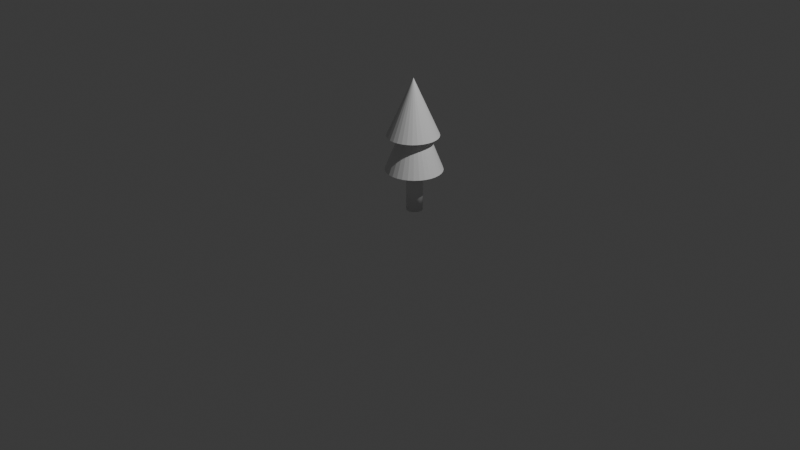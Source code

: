 # Source: Tree.blend  (saved by Blender 4.3.34; exported with 4.5.12 LTS)
import bpy
from mathutils import Matrix  # noqa: F401  (used for matrix-valued properties, if any)

bpy.ops.wm.read_factory_settings(use_empty=True)
scene = bpy.context.scene
scene.name = 'Scene'

# ---- collections
col_collection = bpy.data.collections.new('Collection'); scene.collection.children.link(col_collection)

# ---- materials (node trees are filled in below, after node groups)
mat_material = bpy.data.materials.new('Material')
mat_material.alpha_threshold = 0.0
mat_material.roughness = 0.5
mat_material.line_color = (0.0, 0.0, 0.0, 1.0)

# ---- material node trees
mat_material.use_nodes = True; mat_material.node_tree.nodes.clear()
_N = mat_material.node_tree.nodes; _L = mat_material.node_tree.links
n0 = _N.new('ShaderNodeOutputMaterial'); n0.name = 'Material Output'; n0.location = (300, 300)
n1 = _N.new('ShaderNodeBsdfPrincipled'); n1.name = 'Principled BSDF'; n1.location = (10, 300)
n1.inputs[3].default_value = 1.45
_L.new(n1.outputs[0], n0.inputs[0])
n0.is_active_output = True

# ---- world
world_world = bpy.data.worlds.new('World'); scene.world = world_world
world_world.use_nodes = True; world_world.node_tree.nodes.clear()
_N = world_world.node_tree.nodes; _L = world_world.node_tree.links
n0 = _N.new('ShaderNodeOutputWorld'); n0.name = 'World Output'; n0.location = (300, 300)
n1 = _N.new('ShaderNodeBackground'); n1.name = 'Background'; n1.location = (10, 300)
n1.inputs[0].default_value = (0.05088, 0.05088, 0.05088, 1.0)
_L.new(n1.outputs[0], n0.inputs[0])
n0.is_active_output = True
world_world.color = (0.05088, 0.05088, 0.05088)
world_world.sun_shadow_jitter_overblur = 0.0

# ---- cameras
cam_camera = bpy.data.cameras.new('Camera')
cam_camera.clip_end = 100.0
cam_camera.ortho_scale = 7.314

# ---- lights
light_light = bpy.data.lights.new('Light', 'POINT')
light_light.energy = 1000.0
light_light.shadow_soft_size = 0.1

# ---- meshes
me_cube = bpy.data.meshes.new('Cube')
me_cube.from_pydata([(3.594, 1.467, 3.843), (3.422, -0.8766, -1.009), (3.297, -0.8766, -1.009), (3.547, -0.8766, -1.009), (3.547, -0.8766, -0.7856), (3.297, -0.7092, -1.009), (3.422, -0.7092, -1.009), (3.422, -0.8766, -1.009), (3.547, -0.7092, -1.009), (3.547, -0.7092, -0.7856), (3.297, -0.8766, -1.009), (3.297, -0.7092, -1.009), (3.422, -0.7092, -1.009), (3.547, -0.8766, -0.7856), (3.547, -0.7575, -0.7856), (19.77, 1.357, -1.283), (19.77, -0.1051, -1.283), (20.85, 1.357, -0.516), (20.85, -0.1051, -0.516), (21.11, 1.357, 0.2837), (21.11, -0.1051, 0.2837), (-0.1007, 0.3987, -0.02436), (-0.1007, 0.3987, 0.6276), (-0.08359, 0.3971, -0.02436), (-0.08359, 0.3971, 0.6276), (-0.06719, 0.3921, -0.02436), (-0.06719, 0.3921, 0.6276), (-0.05207, 0.3841, -0.02436), (-0.05207, 0.3841, 0.6276), (-0.03882, 0.3733, -0.02436), (-0.03882, 0.3733, 0.6276), (-0.02794, 0.3602, -0.02436), (-0.02794, 0.3602, 0.6276), (-0.01986, 0.3452, -0.02436), (-0.01986, 0.3452, 0.6276), (-0.01488, 0.3289, -0.02436), (-0.01488, 0.3289, 0.6276), (-0.0132, 0.312, -0.02436), (-0.0132, 0.312, 0.6276), (-0.01488, 0.2951, -0.02436), (-0.01488, 0.2951, 0.6276), (-0.01986, 0.2788, -0.02436), (-0.01986, 0.2788, 0.6276), (-0.02794, 0.2638, -0.02436), (-0.02794, 0.2638, 0.6276), (-0.03882, 0.2506, -0.02436), (-0.03882, 0.2506, 0.6276), (-0.05207, 0.2399, -0.02436), (-0.05207, 0.2399, 0.6276), (-0.06719, 0.2318, -0.02436), (-0.06719, 0.2318, 0.6276), (-0.08359, 0.2269, -0.02436), (-0.08359, 0.2269, 0.6276), (-0.1007, 0.2252, -0.02436), (-0.1007, 0.2252, 0.6276), (-0.1177, 0.2269, -0.02436), (-0.1177, 0.2269, 0.6276), (-0.1341, 0.2318, -0.02436), (-0.1341, 0.2318, 0.6276), (-0.1492, 0.2399, -0.02436), (-0.1492, 0.2399, 0.6276), (-0.1625, 0.2506, -0.02436), (-0.1625, 0.2506, 0.6276), (-0.1734, 0.2638, -0.02436), (-0.1734, 0.2638, 0.6276), (-0.1814, 0.2788, -0.02436), (-0.1814, 0.2788, 0.6276), (-0.1864, 0.2951, -0.02436), (-0.1864, 0.2951, 0.6276), (-0.1881, 0.312, -0.02436), (-0.1881, 0.312, 0.6276), (-0.1864, 0.3289, -0.02436), (-0.1864, 0.3289, 0.6276), (-0.1814, 0.3452, -0.02436), (-0.1814, 0.3452, 0.6276), (-0.1734, 0.3602, -0.02436), (-0.1734, 0.3602, 0.6276), (-0.1625, 0.3733, -0.02436), (-0.1625, 0.3733, 0.6276), (-0.1492, 0.3841, -0.02436), (-0.1492, 0.3841, 0.6276), (-0.1341, 0.3921, -0.02436), (-0.1341, 0.3921, 0.6276), (-0.1177, 0.3971, -0.02436), (-0.1177, 0.3971, 0.6276), (-0.1062, 0.6097, 0.4251), (0.1724, 0.4238, 0.4251), (0.1445, 0.4759, 0.4251), (0.107, 0.5215, 0.4251), (0.06131, 0.5589, 0.4251), (0.009178, 0.5867, 0.4251), (-0.04739, 0.6039, 0.4251), (0.1895, 0.3673, 0.4251), (0.1953, 0.3086, 0.4251), (0.1895, 0.2499, 0.4251), (0.1724, 0.1934, 0.4251), (0.1445, 0.1414, 0.4251), (0.107, 0.09573, 0.4251), (0.06131, 0.0583, 0.4251), (0.009178, 0.03048, 0.4251), (-0.04739, 0.01334, 0.4251), (-0.1062, 0.00756, 0.4251), (-0.165, 0.01334, 0.4251), (-0.2216, 0.03048, 0.4251), (-0.2737, 0.0583, 0.4251), (-0.3194, 0.09573, 0.4251), (-0.3569, 0.1414, 0.4251), (-0.3848, 0.1934, 0.4251), (-0.402, 0.2499, 0.4251), (-0.4078, 0.3086, 0.4251), (-0.402, 0.3673, 0.4251), (-0.3848, 0.4238, 0.4251), (-0.3569, 0.4759, 0.4251), (-0.3194, 0.5215, 0.4251), (-0.2737, 0.5589, 0.4251), (-0.2216, 0.5867, 0.4251), (-0.165, 0.6039, 0.4251), (-0.1062, 0.3086, 1.176), (-0.1122, 0.5734, 0.7957), (-0.05958, 0.5681, 0.7957), (-0.008951, 0.5525, 0.7957), (0.03771, 0.527, 0.7957), (0.07861, 0.4927, 0.7957), (0.1122, 0.451, 0.7957), (0.1371, 0.4033, 0.7957), (0.1525, 0.3516, 0.7957), (0.1577, 0.2979, 0.7957), (0.1525, 0.2441, 0.7957), (0.1371, 0.1924, 0.7957), (0.1122, 0.1447, 0.7957), (0.07861, 0.103, 0.7957), (0.03771, 0.06871, 0.7957), (-0.008951, 0.04324, 0.7957), (-0.05958, 0.02756, 0.7957), (-0.1122, 0.02227, 0.7957), (-0.1649, 0.02756, 0.7957), (-0.2155, 0.04324, 0.7957), (-0.2622, 0.06871, 0.7957), (-0.3031, 0.103, 0.7957), (-0.3366, 0.1447, 0.7957), (-0.3616, 0.1924, 0.7957), (-0.3769, 0.2441, 0.7957), (-0.3821, 0.2979, 0.7957), (-0.3769, 0.3516, 0.7957), (-0.3616, 0.4033, 0.7957), (-0.3366, 0.451, 0.7957), (-0.3031, 0.4927, 0.7957), (-0.2622, 0.527, 0.7957), (-0.2155, 0.5525, 0.7957), (-0.1649, 0.5681, 0.7957), (-0.1122, 0.2979, 1.4), (28.14, 1.228, -0.6787), (28.14, 1.228, -0.6587), (28.14, 0.2284, -0.6587), (29.14, 1.228, -0.6587), (28.64, 1.228, -0.6587), (29.64, 1.228, -0.6587), (28.39, 1.228, -0.6587), (29.39, 1.228, -0.6587), (28.89, 1.228, -0.6587), (29.89, 1.228, -0.6587), (28.26, 1.228, -0.6587), (29.26, 1.228, -0.6587), (28.76, 1.228, -0.6587), (29.76, 1.228, -0.6587), (28.51, 1.228, -0.6587), (29.51, 1.228, -0.6587), (29.01, 1.228, -0.6587), (30.01, 1.228, -0.6587), (28.2, 1.228, -0.6587), (28.14, 0.2909, -0.6587), (29.2, 1.228, -0.6587), (28.7, 1.228, -0.6587), (29.7, 1.228, -0.6587), (28.45, 1.228, -0.6587), (29.45, 1.228, -0.6587), (28.95, 1.228, -0.6587), (29.95, 1.228, -0.6587), (28.33, 1.228, -0.6587), (29.33, 1.228, -0.6587), (28.83, 1.228, -0.6587), (29.83, 1.228, -0.6587), (28.58, 1.228, -0.6587), (29.58, 1.228, -0.6587), (29.08, 1.228, -0.6587), (30.08, 1.228, -0.6587), (28.14, -0.7404, -0.6587), (28.17, 1.228, -0.6587), (28.14, 0.2596, -0.6587), (29.17, 1.228, -0.6587), (28.67, 1.228, -0.6587), (29.67, 1.228, -0.6587), (28.42, 1.228, -0.6587), (29.42, 1.228, -0.6587), (28.92, 1.228, -0.6587), (29.92, 1.228, -0.6587), (28.3, 1.228, -0.6587), (29.3, 1.228, -0.6587), (28.8, 1.228, -0.6587), (29.8, 1.228, -0.6587), (28.55, 1.228, -0.6587), (29.55, 1.228, -0.6587), (29.05, 1.228, -0.6587), (30.05, 1.228, -0.6587), (28.23, 1.228, -0.6587), (28.14, 0.3221, -0.6587), (29.23, 1.228, -0.6587), (28.73, 1.228, -0.6587), (29.73, 1.228, -0.6587), (28.48, 1.228, -0.6587), (29.48, 1.228, -0.6587), (28.98, 1.228, -0.6587), (29.98, 1.228, -0.6587), (28.36, 1.228, -0.6587), (29.36, 1.228, -0.6587), (28.86, 1.228, -0.6587), (29.86, 1.228, -0.6587), (28.61, 1.228, -0.6587), (29.61, 1.228, -0.6587), (29.11, 1.228, -0.6587), (28.14, 1.197, -0.6587), (30.11, 1.228, -0.6587), (32.43, 0.2284, -0.6587), (32.43, 0.7284, -0.6587), (32.43, -0.2716, -0.6587), (32.43, 0.9784, -0.6587), (32.43, -0.02163, -0.6587), (32.43, 0.4784, -0.6587), (32.43, -0.5216, -0.6587), (32.43, 1.103, -0.6587), (32.43, 0.1034, -0.6587), (32.43, 0.6034, -0.6587), (32.43, -0.3966, -0.6587), (32.43, 0.8534, -0.6587), (32.43, -0.1466, -0.6587), (32.43, 0.3534, -0.6587), (32.43, -0.6466, -0.6587), (32.43, 1.166, -0.6587), (32.43, 0.1659, -0.6587), (32.43, 0.6659, -0.6587), (32.43, -0.3341, -0.6587), (32.43, 0.9159, -0.6587), (32.43, -0.08413, -0.6587), (32.43, 0.4159, -0.6587), (32.43, -0.5841, -0.6587), (32.43, 1.041, -0.6587), (32.43, 0.04087, -0.6587), (32.43, 0.5409, -0.6587), (32.43, -0.4591, -0.6587), (32.43, 0.7909, -0.6587), (32.43, -0.2091, -0.6587), (32.43, 0.2909, -0.6587), (32.43, -0.7091, -0.6587), (30.43, -0.7404, -0.6587), (32.43, 1.197, -0.6587), (32.43, 0.1971, -0.6587), (32.43, 0.6971, -0.6587), (32.43, -0.3029, -0.6587), (32.43, 0.9471, -0.6587), (32.43, -0.05288, -0.6587), (32.43, 0.4471, -0.6587), (32.43, -0.5529, -0.6587), (32.43, 1.072, -0.6587), (32.43, 0.07212, -0.6587), (32.43, 0.5721, -0.6587), (32.43, -0.4279, -0.6587), (32.43, 0.8221, -0.6587), (32.43, -0.1779, -0.6587), (32.43, 0.3221, -0.6587), (32.43, -0.6779, -0.6587), (32.43, 1.135, -0.6587), (32.43, 0.1346, -0.6587), (32.43, 0.6346, -0.6587), (32.43, -0.3654, -0.6587), (32.43, 0.8846, -0.6587), (32.43, -0.1154, -0.6587), (32.43, 0.3846, -0.6587), (32.43, -0.6154, -0.6587), (32.43, 1.01, -0.6587), (32.43, 0.009616, -0.6587), (32.43, 0.5096, -0.6587), (32.43, -0.4904, -0.6587), (32.43, 0.7596, -0.6587), (32.43, -0.2404, -0.6587), (32.43, 0.2596, -0.6587), (30.43, 1.197, -0.6587), (32.43, -0.7404, -0.6587), (32.4, -0.7091, -0.6587), (32.4, 1.166, -0.6587), (32.68, 0.2284, -0.6587), (32.68, 0.3534, -0.6587), (32.68, 0.1034, -0.6587), (32.68, 0.2909, -0.6587), (32.68, 0.4159, -0.6587), (32.68, 0.1659, -0.6587), (32.68, 0.2596, -0.6587), (32.68, 0.3846, -0.6587), (32.68, 0.1346, -0.6587), (32.68, 0.3221, -0.6587), (32.68, 0.07212, -0.6587), (32.68, 0.4471, -0.6587), (32.68, 0.1971, -0.6587), (32.52, -0.2123, -0.8781), (32.71, -0.2692, -0.8781), (32.88, -0.3616, -0.8781), (33.03, -0.486, -0.8781), (33.16, -0.6375, -0.8781), (33.25, -0.8104, -0.8781), (33.31, -0.998, -0.8781), (33.33, -1.193, -0.8781), (33.31, -1.388, -0.8781), (33.25, -1.576, -0.8781), (33.16, -1.749, -0.8781), (33.03, -1.9, -0.8781), (32.88, -2.025, -0.8781), (32.71, -2.117, -0.8781), (32.52, -2.174, -0.8781), (32.33, -2.193, -0.8781), (32.13, -2.174, -0.8781), (31.94, -2.117, -0.8781), (31.77, -2.025, -0.8781), (31.62, -1.9, -0.8781), (31.5, -1.749, -0.8781), (31.4, -1.576, -0.8781), (31.35, -1.388, -0.8781), (31.33, -1.193, -0.8781), (31.35, -0.998, -0.8781), (31.4, -0.8104, -0.8781), (31.5, -0.6375, -0.8781), (31.62, -0.486, -0.8781), (31.77, -0.3616, -0.8781), (31.94, -0.2692, -0.8781), (32.13, -0.2123, -0.8781), (32.33, -0.1931, -0.8781)], [(13, 14), (3, 4), (6, 1), (8, 3), (8, 9), (2, 5), (7, 12), (10, 11), (15, 16), (18, 17), (19, 20), (187, 152), (151, 152), (188, 153), (189, 154), (190, 155), (191, 156), (192, 157), (193, 158), (194, 159), (195, 160), (196, 161), (197, 162), (198, 163), (199, 164), (200, 165), (201, 166), (202, 167), (203, 168), (204, 169), (205, 170), (206, 171), (207, 172), (208, 173), (209, 174), (210, 175), (211, 176), (212, 177), (213, 178), (214, 179), (215, 180), (216, 181), (217, 182), (218, 183), (219, 184), (221, 185), (169, 187), (170, 188), (171, 189), (172, 190), (173, 191), (174, 192), (175, 193), (176, 194), (177, 195), (178, 196), (179, 197), (180, 198), (181, 199), (182, 200), (183, 201), (184, 202), (185, 203), (161, 204), (162, 206), (163, 207), (164, 208), (165, 209), (166, 210), (167, 211), (168, 212), (157, 213), (158, 214), (159, 215), (160, 216), (155, 217), (156, 218), (154, 219), (152, 220), (255, 222), (256, 223), (257, 224), (258, 225), (259, 226), (260, 227), (261, 228), (262, 229), (263, 230), (264, 231), (265, 232), (266, 233), (267, 234), (268, 235), (269, 236), (270, 237), (271, 238), (272, 239), (273, 240), (274, 241), (275, 242), (276, 243), (277, 244), (278, 245), (279, 246), (280, 247), (281, 248), (282, 249), (283, 250), (284, 251), (286, 252), (237, 254), (238, 255), (239, 256), (240, 257), (241, 258), (242, 259), (243, 260), (244, 261), (245, 262), (246, 263), (247, 264), (248, 265), (249, 266), (250, 267), (251, 268), (252, 269), (229, 270), (230, 271), (231, 272), (232, 273), (233, 274), (234, 275), (235, 276), (236, 277), (225, 278), (226, 279), (227, 280), (228, 281), (223, 282), (224, 283), (222, 284), (252, 287), (237, 288), (295, 289), (296, 290), (297, 291), (298, 292), (300, 293), (301, 294), (292, 295), (293, 296), (294, 297), (290, 298), (291, 299), (289, 301), (333, 302), (303, 304), (306, 307), (308, 309), (310, 311), (311, 312), (313, 314), (314, 315), (316, 317), (317, 318), (318, 319), (319, 320), (321, 322), (322, 323), (324, 325), (326, 327), (302, 303), (304, 305), (305, 306), (329, 330), (330, 331), (331, 332), (332, 333), (307, 308), (328, 329), (309, 310), (320, 321), (312, 313), (323, 324), (325, 326), (315, 316), (327, 328)], [(21, 22, 24, 23), (23, 24, 26, 25), (25, 26, 28, 27), (27, 28, 30, 29), (29, 30, 32, 31), (31, 32, 34, 33), (33, 34, 36, 35), (35, 36, 38, 37), (37, 38, 40, 39), (39, 40, 42, 41), (41, 42, 44, 43), (43, 44, 46, 45), (45, 46, 48, 47), (47, 48, 50, 49), (49, 50, 52, 51), (51, 52, 54, 53), (53, 54, 56, 55), (55, 56, 58, 57), (57, 58, 60, 59), (59, 60, 62, 61), (61, 62, 64, 63), (63, 64, 66, 65), (65, 66, 68, 67), (67, 68, 70, 69), (69, 70, 72, 71), (71, 72, 74, 73), (73, 74, 76, 75), (75, 76, 78, 77), (77, 78, 80, 79), (79, 80, 82, 81), (24, 22, 84, 82, 80, 78, 76, 74, 72, 70, 68, 66, 64, 62, 60, 58, 56, 54, 52, 50, 48, 46, 44, 42, 40, 38, 36, 34, 32, 30, 28, 26), (81, 82, 84, 83), (83, 84, 22, 21), (21, 23, 25, 27, 29, 31, 33, 35, 37, 39, 41, 43, 45, 47, 49, 51, 53, 55, 57, 59, 61, 63, 65, 67, 69, 71, 73, 75, 77, 79, 81, 83), (90, 117, 89), (85, 117, 91), (91, 117, 90), (89, 117, 88), (88, 117, 87), (87, 117, 86), (86, 117, 92), (92, 117, 93), (93, 117, 94), (94, 117, 95), (95, 117, 96), (96, 117, 97), (97, 117, 98), (98, 117, 99), (99, 117, 100), (100, 117, 101), (101, 117, 102), (102, 117, 103), (103, 117, 104), (104, 117, 105), (105, 117, 106), (106, 117, 107), (107, 117, 108), (108, 117, 109), (109, 117, 110), (110, 117, 111), (111, 117, 112), (112, 117, 113), (113, 117, 114), (114, 117, 115), (90, 89, 88, 87, 86, 92, 93, 94, 95, 96, 97, 98, 99, 100, 101, 102, 103, 104, 105, 106, 107, 108, 109, 110, 111, 112, 113, 114, 115, 116, 85, 91), (115, 117, 116), (116, 117, 85), (118, 150, 119), (119, 150, 120), (120, 150, 121), (121, 150, 122), (122, 150, 123), (123, 150, 124), (124, 150, 125), (125, 150, 126), (126, 150, 127), (127, 150, 128), (128, 150, 129), (129, 150, 130), (130, 150, 131), (131, 150, 132), (132, 150, 133), (133, 150, 134), (134, 150, 135), (135, 150, 136), (136, 150, 137), (137, 150, 138), (138, 150, 139), (139, 150, 140), (140, 150, 141), (141, 150, 142), (142, 150, 143), (143, 150, 144), (144, 150, 145), (145, 150, 146), (146, 150, 147), (147, 150, 148), (118, 119, 120, 121, 122, 123, 124, 125, 126, 127, 128, 129, 130, 131, 132, 133, 134, 135, 136, 137, 138, 139, 140, 141, 142, 143, 144, 145, 146, 147, 148, 149), (148, 150, 149), (149, 150, 118)])
me_cube.polygons.foreach_set('use_smooth', [1, 1, 1, 1, 1, 1, 1, 1, 1, 1, 1, 1, 1, 1, 1, 1, 1, 1, 1, 1, 1, 1, 1, 1, 1, 1, 1, 1, 1, 1, 1, 1, 1, 1, 0, 0, 0, 0, 0, 0, 0, 0, 0, 0, 0, 0, 0, 0, 0, 0, 0, 0, 0, 0, 0, 0, 0, 0, 0, 0, 0, 0, 0, 0, 0, 0, 0, 0, 0, 0, 0, 0, 0, 0, 0, 0, 0, 0, 0, 0, 0, 0, 0, 0, 0, 0, 0, 0, 0, 0, 0, 0, 0, 0, 0, 0, 0, 0, 0, 0])
_uv = me_cube.uv_layers.new(name='UVMap')
_uv.uv.foreach_set('vector', [1.0, 0.5, 1.0, 1.0, 0.9688, 1.0, 0.9688, 0.5, 0.9688, 0.5, 0.9688, 1.0, 0.9375, 1.0, 0.9375, 0.5, 0.9375, 0.5, 0.9375, 1.0, 0.9062, 1.0, 0.9062, 0.5, 0.9062, 0.5, 0.9062, 1.0, 0.875, 1.0, 0.875, 0.5, 0.875, 0.5, 0.875, 1.0, 0.8438, 1.0, 0.8438, 0.5, 0.8438, 0.5, 0.8438, 1.0, 0.8125, 1.0, 0.8125, 0.5, 0.8125, 0.5, 0.8125, 1.0, 0.7812, 1.0, 0.7812, 0.5, 0.7812, 0.5, 0.7812, 1.0, 0.75, 1.0, 0.75, 0.5, 0.75, 0.5, 0.75, 1.0, 0.7188, 1.0, 0.7188, 0.5, 0.7188, 0.5, 0.7188, 1.0, 0.6875, 1.0, 0.6875, 0.5, 0.6875, 0.5, 0.6875, 1.0, 0.6562, 1.0, 0.6562, 0.5, 0.6562, 0.5, 0.6562, 1.0, 0.625, 1.0, 0.625, 0.5, 0.625, 0.5, 0.625, 1.0, 0.5938, 1.0, 0.5938, 0.5, 0.5938, 0.5, 0.5938, 1.0, 0.5625, 1.0, 0.5625, 0.5, 0.5625, 0.5, 0.5625, 1.0, 0.5312, 1.0, 0.5312, 0.5, 0.5312, 0.5, 0.5312, 1.0, 0.5, 1.0, 0.5, 0.5, 0.5, 0.5, 0.5, 1.0, 0.4688, 1.0, 0.4688, 0.5, 0.4688, 0.5, 0.4688, 1.0, 0.4375, 1.0, 0.4375, 0.5, 0.4375, 0.5, 0.4375, 1.0, 0.4062, 1.0, 0.4062, 0.5, 0.4062, 0.5, 0.4062, 1.0, 0.375, 1.0, 0.375, 0.5, 0.375, 0.5, 0.375, 1.0, 0.3438, 1.0, 0.3438, 0.5, 0.3438, 0.5, 0.3438, 1.0, 0.3125, 1.0, 0.3125, 0.5, 0.3125, 0.5, 0.3125, 1.0, 0.2812, 1.0, 0.2812, 0.5, 0.2812, 0.5, 0.2812, 1.0, 0.25, 1.0, 0.25, 0.5, 0.25, 0.5, 0.25, 1.0, 0.2188, 1.0, 0.2188, 0.5, 0.2188, 0.5, 0.2188, 1.0, 0.1875, 1.0, 0.1875, 0.5, 0.1875, 0.5, 0.1875, 1.0, 0.1562, 1.0, 0.1562, 0.5, 0.1562, 0.5, 0.1562, 1.0, 0.125, 1.0, 0.125, 0.5, 0.125, 0.5, 0.125, 1.0, 0.09375, 1.0, 0.09375, 0.5, 0.09375, 0.5, 0.09375, 1.0, 0.0625, 1.0, 0.0625, 0.5, 0.2968, 0.4854, 0.25, 0.49, 0.2032, 0.4854, 0.1582, 0.4717, 0.1167, 0.4496, 0.08029, 0.4197, 0.05045, 0.3833, 0.02827, 0.3418, 0.01461, 0.2968, 0.01, 0.25, 0.01461, 0.2032, 0.02827, 0.1582, 0.05045, 0.1167, 0.08029, 0.08029, 0.1167, 0.05045, 0.1582, 0.02827, 0.2032, 0.01461, 0.25, 0.01, 0.2968, 0.01461, 0.3418, 0.02827, 0.3833, 0.05045, 0.4197, 0.08029, 0.4496, 0.1167, 0.4717, 0.1582, 0.4854, 0.2032, 0.49, 0.25, 0.4854, 0.2968, 0.4717, 0.3418, 0.4496, 0.3833, 0.4197, 0.4197, 0.3833, 0.4496, 0.3418, 0.4717, 0.0625, 0.5, 0.0625, 1.0, 0.03125, 1.0, 0.03125, 0.5, 0.03125, 0.5, 0.03125, 1.0, 0.0, 1.0, 0.0, 0.5, 0.75, 0.49, 0.7968, 0.4854, 0.8418, 0.4717, 0.8833, 0.4496, 0.9197, 0.4197, 0.9496, 0.3833, 0.9717, 0.3418, 0.9854, 0.2968, 0.99, 0.25, 0.9854, 0.2032, 0.9717, 0.1582, 0.9496, 0.1167, 0.9197, 0.08029, 0.8833, 0.05045, 0.8418, 0.02827, 0.7968, 0.01461, 0.75, 0.01, 0.7032, 0.01461, 0.6582, 0.02827, 0.6167, 0.05045, 0.5803, 0.08029, 0.5504, 0.1167, 0.5283, 0.1582, 0.5146, 0.2032, 0.51, 0.25, 0.5146, 0.2968, 0.5283, 0.3418, 0.5504, 0.3833, 0.5803, 0.4197, 0.6167, 0.4496, 0.6582, 0.4717, 0.7032, 0.4854, 0.3418, 0.4717, 0.25, 0.25, 0.3833, 0.4496, 0.25, 0.49, 0.25, 0.25, 0.2968, 0.4854, 0.2968, 0.4854, 0.25, 0.25, 0.3418, 0.4717, 0.3833, 0.4496, 0.25, 0.25, 0.4197, 0.4197, 0.4197, 0.4197, 0.25, 0.25, 0.4496, 0.3833, 0.4496, 0.3833, 0.25, 0.25, 0.4717, 0.3418, 0.4717, 0.3418, 0.25, 0.25, 0.4854, 0.2968, 0.4854, 0.2968, 0.25, 0.25, 0.49, 0.25, 0.49, 0.25, 0.25, 0.25, 0.4854, 0.2032, 0.4854, 0.2032, 0.25, 0.25, 0.4717, 0.1582, 0.4717, 0.1582, 0.25, 0.25, 0.4496, 0.1167, 0.4496, 0.1167, 0.25, 0.25, 0.4197, 0.08029, 0.4197, 0.08029, 0.25, 0.25, 0.3833, 0.05045, 0.3833, 0.05045, 0.25, 0.25, 0.3418, 0.02827, 0.3418, 0.02827, 0.25, 0.25, 0.2968, 0.01461, 0.2968, 0.01461, 0.25, 0.25, 0.25, 0.01, 0.25, 0.01, 0.25, 0.25, 0.2032, 0.01461, 0.2032, 0.01461, 0.25, 0.25, 0.1582, 0.02827, 0.1582, 0.02827, 0.25, 0.25, 0.1167, 0.05045, 0.1167, 0.05045, 0.25, 0.25, 0.08029, 0.08029, 0.08029, 0.08029, 0.25, 0.25, 0.05045, 0.1167, 0.05045, 0.1167, 0.25, 0.25, 0.02827, 0.1582, 0.02827, 0.1582, 0.25, 0.25, 0.01461, 0.2032, 0.01461, 0.2032, 0.25, 0.25, 0.01, 0.25, 0.01, 0.25, 0.25, 0.25, 0.01461, 0.2968, 0.01461, 0.2968, 0.25, 0.25, 0.02827, 0.3418, 0.02827, 0.3418, 0.25, 0.25, 0.05045, 0.3833, 0.05045, 0.3833, 0.25, 0.25, 0.08029, 0.4197, 0.08029, 0.4197, 0.25, 0.25, 0.1167, 0.4496, 0.1167, 0.4496, 0.25, 0.25, 0.1582, 0.4717, 0.8418, 0.4717, 0.8833, 0.4496, 0.9197, 0.4197, 0.9496, 0.3833, 0.9717, 0.3418, 0.9854, 0.2968, 0.99, 0.25, 0.9854, 0.2032, 0.9717, 0.1582, 0.9496, 0.1167, 0.9197, 0.08029, 0.8833, 0.05045, 0.8418, 0.02827, 0.7968, 0.01461, 0.75, 0.01, 0.7032, 0.01461, 0.6582, 0.02827, 0.6167, 0.05045, 0.5803, 0.08029, 0.5504, 0.1167, 0.5283, 0.1582, 0.5146, 0.2032, 0.51, 0.25, 0.5146, 0.2968, 0.5283, 0.3418, 0.5504, 0.3833, 0.5803, 0.4197, 0.6167, 0.4496, 0.6582, 0.4717, 0.7032, 0.4854, 0.75, 0.49, 0.7968, 0.4854, 0.1582, 0.4717, 0.25, 0.25, 0.2032, 0.4854, 0.2032, 0.4854, 0.25, 0.25, 0.25, 0.49, 0.25, 0.49, 0.25, 0.25, 0.2968, 0.4854, 0.2968, 0.4854, 0.25, 0.25, 0.3418, 0.4717, 0.3418, 0.4717, 0.25, 0.25, 0.3833, 0.4496, 0.3833, 0.4496, 0.25, 0.25, 0.4197, 0.4197, 0.4197, 0.4197, 0.25, 0.25, 0.4496, 0.3833, 0.4496, 0.3833, 0.25, 0.25, 0.4717, 0.3418, 0.4717, 0.3418, 0.25, 0.25, 0.4854, 0.2968, 0.4854, 0.2968, 0.25, 0.25, 0.49, 0.25, 0.49, 0.25, 0.25, 0.25, 0.4854, 0.2032, 0.4854, 0.2032, 0.25, 0.25, 0.4717, 0.1582, 0.4717, 0.1582, 0.25, 0.25, 0.4496, 0.1167, 0.4496, 0.1167, 0.25, 0.25, 0.4197, 0.08029, 0.4197, 0.08029, 0.25, 0.25, 0.3833, 0.05045, 0.3833, 0.05045, 0.25, 0.25, 0.3418, 0.02827, 0.3418, 0.02827, 0.25, 0.25, 0.2968, 0.01461, 0.2968, 0.01461, 0.25, 0.25, 0.25, 0.01, 0.25, 0.01, 0.25, 0.25, 0.2032, 0.01461, 0.2032, 0.01461, 0.25, 0.25, 0.1582, 0.02827, 0.1582, 0.02827, 0.25, 0.25, 0.1167, 0.05045, 0.1167, 0.05045, 0.25, 0.25, 0.08029, 0.08029, 0.08029, 0.08029, 0.25, 0.25, 0.05045, 0.1167, 0.05045, 0.1167, 0.25, 0.25, 0.02827, 0.1582, 0.02827, 0.1582, 0.25, 0.25, 0.01461, 0.2032, 0.01461, 0.2032, 0.25, 0.25, 0.01, 0.25, 0.01, 0.25, 0.25, 0.25, 0.01461, 0.2968, 0.01461, 0.2968, 0.25, 0.25, 0.02827, 0.3418, 0.02827, 0.3418, 0.25, 0.25, 0.05045, 0.3833, 0.05045, 0.3833, 0.25, 0.25, 0.08029, 0.4197, 0.08029, 0.4197, 0.25, 0.25, 0.1167, 0.4496, 0.1167, 0.4496, 0.25, 0.25, 0.1582, 0.4717, 0.75, 0.49, 0.7968, 0.4854, 0.8418, 0.4717, 0.8833, 0.4496, 0.9197, 0.4197, 0.9496, 0.3833, 0.9717, 0.3418, 0.9854, 0.2968, 0.99, 0.25, 0.9854, 0.2032, 0.9717, 0.1582, 0.9496, 0.1167, 0.9197, 0.08029, 0.8833, 0.05045, 0.8418, 0.02827, 0.7968, 0.01461, 0.75, 0.01, 0.7032, 0.01461, 0.6582, 0.02827, 0.6167, 0.05045, 0.5803, 0.08029, 0.5504, 0.1167, 0.5283, 0.1582, 0.5146, 0.2032, 0.51, 0.25, 0.5146, 0.2968, 0.5283, 0.3418, 0.5504, 0.3833, 0.5803, 0.4197, 0.6167, 0.4496, 0.6582, 0.4717, 0.7032, 0.4854, 0.1582, 0.4717, 0.25, 0.25, 0.2032, 0.4854, 0.2032, 0.4854, 0.25, 0.25, 0.25, 0.49])
me_cube.materials.append(mat_material)
me_cube.use_mirror_vertex_groups = False
me_cube.update()

# ---- objects
ob_cube = bpy.data.objects.new('Cube', me_cube)
ob_light = bpy.data.objects.new('Light', light_light)
ob_camera = bpy.data.objects.new('Camera', cam_camera)

# ---- transforms, parenting, visibility, modifiers, constraints
ob_cube.location = (0.0, 0.0, 0.0)
ob_cube.lock_rotations_4d = False
ob_cube.empty_display_type = 'ARROWS'
ob_cube.lineart.crease_threshold = 0.0
ob_light.location = (4.076, 1.005, 5.904)
ob_light.rotation_euler = (0.6503, 0.05522, 1.866)
ob_light.lock_rotations_4d = False
ob_light.empty_display_type = 'ARROWS'
ob_light.color = (0.0, 0.0, 0.0, 0.0)
ob_light.lineart.crease_threshold = 0.0
ob_camera.location = (7.359, -6.926, 4.958)
ob_camera.rotation_euler = (1.109, 0.0, 0.8149)
ob_camera.lock_rotations_4d = False
ob_camera.empty_display_type = 'ARROWS'
ob_camera.color = (0.0, 0.0, 0.0, 0.0)
ob_camera.display_type = 'WIRE'
ob_camera.lineart.crease_threshold = 0.0

# ---- collection membership
col_collection.objects.link(ob_cube)
col_collection.objects.link(ob_light)
col_collection.objects.link(ob_camera)

# ---- scene / render settings (as saved in the file)
scene.camera = ob_camera
scene.frame_start = 1; scene.frame_end = 250; scene.frame_set(1)
scene.render.engine = 'BLENDER_EEVEE_NEXT'
bpy.context.view_layer.update()
